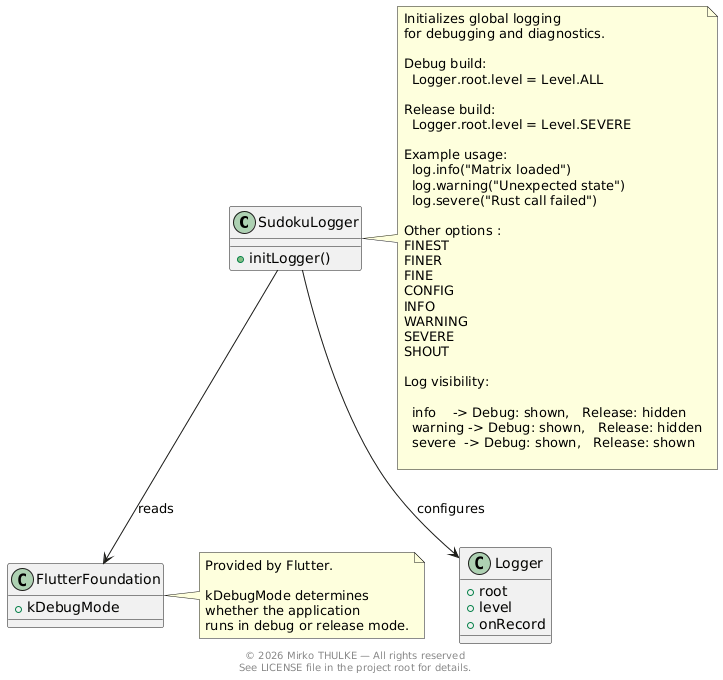

The diagram above was rendered by PlantUML. Its source (embedded in the PNG):
@startuml

footer
© 2026 Mirko THULKE — All rights reserved
See LICENSE file in the project root for details.
end footer

class SudokuLogger {
  +initLogger()
}

class Logger {
  +root
  +level
  +onRecord
}

class FlutterFoundation {
  +kDebugMode
}

SudokuLogger --> Logger : configures
SudokuLogger --> FlutterFoundation : reads

note right of SudokuLogger
Initializes global logging
for debugging and diagnostics.

Debug build:
  Logger.root.level = Level.ALL

Release build:
  Logger.root.level = Level.SEVERE

Example usage:
  log.info("Matrix loaded")
  log.warning("Unexpected state")
  log.severe("Rust call failed")

Other options : 
FINEST
FINER
FINE
CONFIG
INFO
WARNING
SEVERE
SHOUT

Log visibility:

  info    -> Debug: shown,   Release: hidden
  warning -> Debug: shown,   Release: hidden
  severe  -> Debug: shown,   Release: shown

end note

note right of FlutterFoundation
Provided by Flutter.

kDebugMode determines
whether the application
runs in debug or release mode.
end note

@enduml